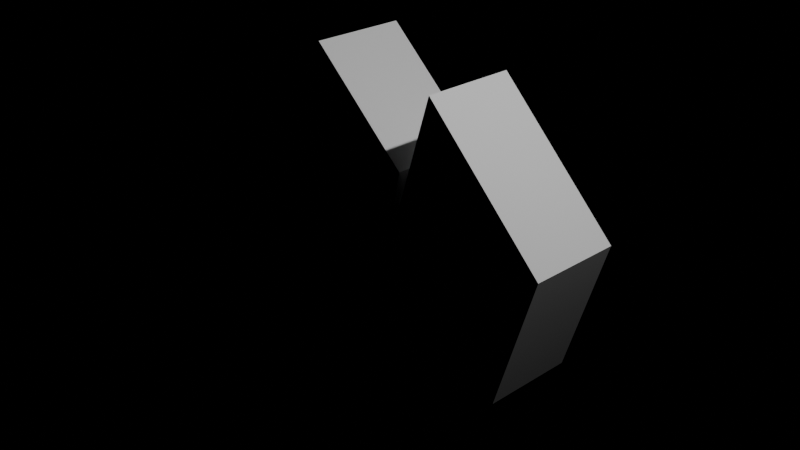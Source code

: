 # Source: funky_plane_3d.blend  (saved by Blender 4.4.32; exported with 4.5.12 LTS)
import bpy
from mathutils import Matrix  # noqa: F401  (used for matrix-valued properties, if any)

bpy.ops.wm.read_factory_settings(use_empty=True)
scene = bpy.context.scene
scene.name = 'Scene'

# ---- collections
col_collection = bpy.data.collections.new('Collection'); scene.collection.children.link(col_collection)

# ---- world
world_world = bpy.data.worlds.new('World'); scene.world = world_world
world_world.use_nodes = True; world_world.node_tree.nodes.clear()
_N = world_world.node_tree.nodes; _L = world_world.node_tree.links
n0 = _N.new('ShaderNodeOutputWorld'); n0.name = 'World Output'; n0.location = (300, 300)
n1 = _N.new('ShaderNodeBackground'); n1.name = 'Background'; n1.location = (10, 300)
n1.inputs[0].default_value = (0.0, 0.0, 0.0, 1.0)
n1.inputs[1].default_value = 0.0
_L.new(n1.outputs[0], n0.inputs[0])
n0.is_active_output = True
world_world.color = (0.05088, 0.05088, 0.05088)
world_world.sun_shadow_jitter_overblur = 0.0

# ---- cameras
cam_camera = bpy.data.cameras.new('Camera')
cam_camera.clip_end = 100.0
cam_camera.ortho_scale = 7.314

# ---- lights
light_light = bpy.data.lights.new('Light', 'POINT')
light_light.energy = 1000.0
light_light.shadow_soft_size = 0.1

# ---- meshes
me_plane = bpy.data.meshes.new('Plane')
me_plane.from_pydata([(0.0, 4.882e-08, -1.363), (1.357, 7.712e-08, -1.574), (1.837, 1.346e-07, 0.0), (0.4046, 0.0, 1.424), (-0.3119, 2.502e-07, -0.862), (0.0, 6.563e-08, 0.5115), (-1.195, 0.0, 1.592), (-0.571, 1.005e-07, 0.2496), (0.7633, 0.0, 0.7342), (0.0, 1.08, -1.363), (0.7633, 1.08, 0.7342), (1.357, 1.08, -1.574), (1.837, 1.08, 0.0), (-0.571, 1.08, 0.2496), (0.4046, 1.08, 1.424), (-0.3119, 1.08, -0.862), (0.0, 1.08, 0.5115), (-1.195, 1.08, 1.592), (0.7633, 0.5402, 0.7342), (-1.809, 0.5, 0.006106)], [], [(0, 4, 19), (12, 11, 18), (7, 13, 19), (19, 9, 0), (5, 16, 17, 6), (2, 12, 14, 3), (8, 18, 11, 1), (6, 17, 13, 7), (3, 14, 15, 4), (1, 11, 12, 2), (0, 9, 10, 18, 8), (4, 15, 16, 5), (18, 10, 12), (7, 19, 4), (4, 5, 6, 7), (8, 1, 2, 3, 4, 0), (15, 13, 17, 16), (14, 12, 10, 9, 15), (19, 13, 15), (19, 15, 9)])
_uv = me_plane.uv_layers.new(name='UVMap')
_uv.uv.foreach_set('vector', [0.0, 0.0, 0.0, 0.0, 0.0, 1.0, 1.0, 1.0, 1.0, 0.0, 0.5, 0.0, 0.1, 1.0, 0.1, 1.0, 0.0, 1.0, 0.0, 1.0, 0.0, 0.0, 0.0, 0.0, 0.4, 1.0, 0.4, 1.0, 0.2, 1.0, 0.2, 1.0, 1.0, 1.0, 1.0, 1.0, 0.8, 1.0, 0.8, 1.0, 0.5, 0.0, 0.5, 0.0, 1.0, 0.0, 1.0, 0.0, 0.2, 1.0, 0.2, 1.0, 0.1, 1.0, 0.1, 1.0, 0.8, 1.0, 0.8, 1.0, 0.6, 1.0, 0.6, 1.0, 1.0, 0.0, 1.0, 0.0, 1.0, 1.0, 1.0, 1.0, 0.0, 0.0, 0.0, 0.0, 0.5, 0.0, 0.5, 0.0, 0.5, 0.0, 0.6, 1.0, 0.6, 1.0, 0.4, 1.0, 0.4, 1.0, 0.5, 0.0, 0.5, 0.0, 1.0, 1.0, 0.1, 1.0, 0.0, 1.0, 0.0, 0.0, 0.0, 0.0, 0.4, 1.0, 0.2, 1.0, 0.1, 1.0, 0.5, 0.0, 1.0, 0.0, 1.0, 1.0, 0.8, 1.0, 0.0, 0.0, 0.0, 0.0, 0.6, 1.0, 0.1, 1.0, 0.2, 1.0, 0.4, 1.0, 0.8, 1.0, 1.0, 1.0, 0.5, 0.0, 0.0, 0.0, 0.6, 1.0, 0.0, 1.0, 0.1, 1.0, 0.6, 1.0, 0.0, 1.0, 0.6, 1.0, 0.0, 0.0])
me_plane.update()

# ---- objects
ob_light = bpy.data.objects.new('Light', light_light)
ob_camera = bpy.data.objects.new('Camera', cam_camera)
ob_plane = bpy.data.objects.new('Plane', me_plane)

# ---- transforms, parenting, visibility, modifiers, constraints
ob_light.location = (4.076, 1.005, 5.904)
ob_light.rotation_euler = (0.6503, 0.05522, 1.866)
ob_light.lock_rotations_4d = False
ob_light.empty_display_type = 'ARROWS'
ob_light.color = (0.0, 0.0, 0.0, 0.0)
ob_light.lineart.crease_threshold = 0.0
ob_camera.location = (7.359, -6.926, 4.958)
ob_camera.rotation_euler = (1.109, 0.0, 0.8149)
ob_camera.lock_rotations_4d = False
ob_camera.empty_display_type = 'ARROWS'
ob_camera.color = (0.0, 0.0, 0.0, 0.0)
ob_camera.display_type = 'WIRE'
ob_camera.lineart.crease_threshold = 0.0
ob_plane.location = (0.0, 0.0, 0.0)

# ---- collection membership
col_collection.objects.link(ob_light)
col_collection.objects.link(ob_camera)
col_collection.objects.link(ob_plane)

# ---- scene / render settings (as saved in the file)
scene.camera = ob_camera
scene.frame_start = 1; scene.frame_end = 250; scene.frame_set(24)
scene.render.engine = 'BLENDER_EEVEE_NEXT'
bpy.context.view_layer.update()
